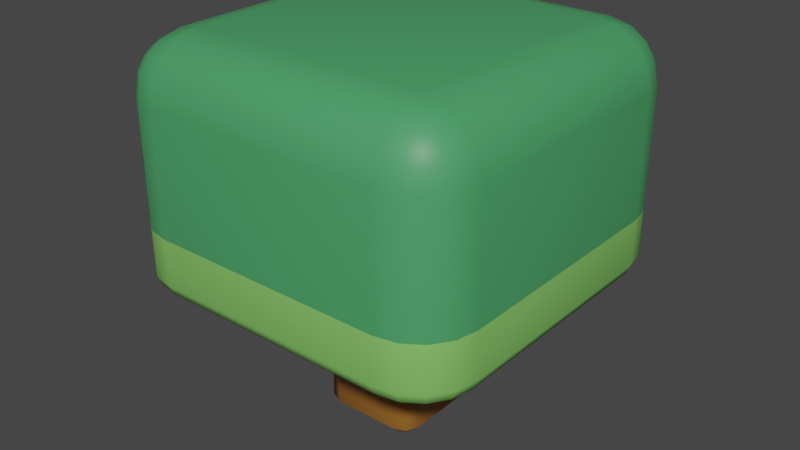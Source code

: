 # Source: tree01.blend  (saved by Blender 3.5.10; exported with 4.5.12 LTS)
import bpy
from mathutils import Matrix  # noqa: F401  (used for matrix-valued properties, if any)

bpy.ops.wm.read_factory_settings(use_empty=True)
scene = bpy.context.scene
scene.name = 'Scene'

# ---- collections
col_collection = bpy.data.collections.new('Collection'); scene.collection.children.link(col_collection)

# ---- materials (node trees are filled in below, after node groups)
mat_material_002 = bpy.data.materials.new('Material.002')
mat_material_003 = bpy.data.materials.new('Material.003')
mat_material_004 = bpy.data.materials.new('Material.004')

# ---- material node trees
mat_material_002.use_nodes = True; mat_material_002.node_tree.nodes.clear()
_N = mat_material_002.node_tree.nodes; _L = mat_material_002.node_tree.links
n0 = _N.new('ShaderNodeBsdfPrincipled'); n0.name = 'Principled BSDF'; n0.location = (10, 300)
n0.distribution = 'GGX'
n0.subsurface_method = 'RANDOM_WALK_SKIN'
n0.inputs[0].default_value = (0.0681, 0.345, 0.1221, 1.0)
n0.inputs[3].default_value = 1.45
n0.inputs[27].default_value = (0.0, 0.0, 0.0, 1.0)
n0.inputs[28].default_value = 1.0
n1 = _N.new('ShaderNodeOutputMaterial'); n1.name = 'Material Output'; n1.location = (300, 300)
_L.new(n0.outputs[0], n1.inputs[0])
n1.is_active_output = True
mat_material_003.use_nodes = True; mat_material_003.node_tree.nodes.clear()
_N = mat_material_003.node_tree.nodes; _L = mat_material_003.node_tree.links
n0 = _N.new('ShaderNodeBsdfPrincipled'); n0.name = 'Principled BSDF'; n0.location = (10, 300)
n0.distribution = 'GGX'
n0.subsurface_method = 'RANDOM_WALK_SKIN'
n0.inputs[0].default_value = (0.2417, 0.6148, 0.1337, 1.0)
n0.inputs[3].default_value = 1.45
n0.inputs[27].default_value = (0.0, 0.0, 0.0, 1.0)
n0.inputs[28].default_value = 1.0
n1 = _N.new('ShaderNodeOutputMaterial'); n1.name = 'Material Output'; n1.location = (300, 300)
_L.new(n0.outputs[0], n1.inputs[0])
n1.is_active_output = True
mat_material_004.use_nodes = True; mat_material_004.node_tree.nodes.clear()
_N = mat_material_004.node_tree.nodes; _L = mat_material_004.node_tree.links
n0 = _N.new('ShaderNodeBsdfPrincipled'); n0.name = 'Principled BSDF'; n0.location = (10, 300)
n0.distribution = 'GGX'
n0.subsurface_method = 'RANDOM_WALK_SKIN'
n0.inputs[0].default_value = (0.4292, 0.1775, 0.02925, 1.0)
n0.inputs[3].default_value = 1.45
n0.inputs[27].default_value = (0.0, 0.0, 0.0, 1.0)
n0.inputs[28].default_value = 1.0
n1 = _N.new('ShaderNodeOutputMaterial'); n1.name = 'Material Output'; n1.location = (300, 300)
_L.new(n0.outputs[0], n1.inputs[0])
n1.is_active_output = True

# ---- world
world_world = bpy.data.worlds.new('World'); scene.world = world_world
world_world.use_nodes = True; world_world.node_tree.nodes.clear()
_N = world_world.node_tree.nodes; _L = world_world.node_tree.links
n0 = _N.new('ShaderNodeOutputWorld'); n0.name = 'World Output'; n0.location = (300, 300)
n1 = _N.new('ShaderNodeBackground'); n1.name = 'Background'; n1.location = (10, 300)
n1.inputs[0].default_value = (0.05088, 0.05088, 0.05088, 1.0)
_L.new(n1.outputs[0], n0.inputs[0])
n0.is_active_output = True
world_world.color = (0.05088, 0.05088, 0.05088)
world_world.use_sun_shadow = False
world_world.sun_shadow_jitter_overblur = 0.0

# ---- meshes
me_cube_001 = bpy.data.meshes.new('Cube.001')
me_cube_001.from_pydata([(0.8561, 0.578, 1.596), (0.578, 0.8561, 1.596), (0.6844, 0.578, 1.853), (0.7746, 0.578, 1.793), (0.578, 0.6844, 1.853), (0.6871, 0.6871, 1.828), (0.7605, 0.6815, 1.779), (0.7385, 0.7385, 1.757), (0.8349, 0.6844, 1.596), (0.7746, 0.7746, 1.596), (0.8349, 0.578, 1.703), (0.8093, 0.6871, 1.705), (0.7605, 0.7605, 1.7), (0.578, 0.8349, 1.703), (0.578, 0.7746, 1.793), (0.6844, 0.8349, 1.596), (0.6871, 0.8093, 1.705), (0.6815, 0.7605, 1.779), (0.578, -0.8561, 1.596), (0.8561, -0.578, 1.596), (0.6844, -0.8349, 1.596), (0.7746, -0.7746, 1.596), (0.578, -0.8349, 1.703), (0.6871, -0.8093, 1.705), (0.7605, -0.7605, 1.7), (0.7385, -0.7385, 1.757), (0.8349, -0.578, 1.703), (0.7746, -0.578, 1.793), (0.8349, -0.6844, 1.596), (0.8093, -0.6871, 1.705), (0.7605, -0.6815, 1.779), (0.578, -0.6844, 1.853), (0.578, -0.7746, 1.793), (0.6844, -0.578, 1.853), (0.6871, -0.6871, 1.828), (0.6815, -0.7605, 1.779), (-0.578, 0.8561, 1.596), (-0.8561, 0.578, 1.596), (-0.578, 0.6844, 1.853), (-0.578, 0.7746, 1.793), (-0.6844, 0.578, 1.853), (-0.6871, 0.6871, 1.828), (-0.6815, 0.7605, 1.779), (-0.7385, 0.7385, 1.757), (-0.6844, 0.8349, 1.596), (-0.7746, 0.7746, 1.596), (-0.578, 0.8349, 1.703), (-0.6871, 0.8093, 1.705), (-0.7605, 0.7605, 1.7), (-0.8349, 0.578, 1.703), (-0.7746, 0.578, 1.793), (-0.8349, 0.6844, 1.596), (-0.8093, 0.6871, 1.705), (-0.7605, 0.6815, 1.779), (-0.8561, -0.578, 1.596), (-0.578, -0.8561, 1.596), (-0.6844, -0.578, 1.853), (-0.7746, -0.578, 1.793), (-0.578, -0.6844, 1.853), (-0.6871, -0.6871, 1.828), (-0.7605, -0.6815, 1.779), (-0.7385, -0.7385, 1.757), (-0.8349, -0.6844, 1.596), (-0.7746, -0.7746, 1.596), (-0.8349, -0.578, 1.703), (-0.8093, -0.6871, 1.705), (-0.7605, -0.7605, 1.7), (-0.578, -0.8349, 1.703), (-0.578, -0.7746, 1.793), (-0.6844, -0.8349, 1.596), (-0.6871, -0.8093, 1.705), (-0.6815, -0.7605, 1.779), (0.5713, 0.7883, 0.7224), (0.578, 0.8561, 0.7901), (0.576, 0.8362, 0.7423), (0.7883, 0.5713, 0.7224), (0.8561, 0.578, 0.7901), (0.8362, 0.576, 0.7423), (0.658, 0.7711, 0.7224), (0.6844, 0.8349, 0.7901), (0.6767, 0.8162, 0.7423), (0.7258, 0.7258, 0.7224), (0.7746, 0.7746, 0.7901), (0.7603, 0.7603, 0.7423), (0.7711, 0.658, 0.7224), (0.8349, 0.6844, 0.7901), (0.8162, 0.6767, 0.7423), (0.7883, -0.5713, 0.7224), (0.8561, -0.578, 0.7901), (0.8362, -0.576, 0.7423), (0.5713, -0.7883, 0.7224), (0.578, -0.8561, 0.7901), (0.576, -0.8362, 0.7423), (0.7711, -0.658, 0.7224), (0.8349, -0.6844, 0.7901), (0.8162, -0.6767, 0.7423), (0.7258, -0.7258, 0.7224), (0.7746, -0.7746, 0.7901), (0.7603, -0.7603, 0.7423), (0.658, -0.7711, 0.7224), (0.6844, -0.8349, 0.7901), (0.6767, -0.8162, 0.7423), (-0.7883, 0.5713, 0.7224), (-0.8561, 0.578, 0.7901), (-0.8362, 0.576, 0.7423), (-0.5713, 0.7883, 0.7224), (-0.578, 0.8561, 0.7901), (-0.576, 0.8362, 0.7423), (-0.7711, 0.658, 0.7224), (-0.8349, 0.6844, 0.7901), (-0.8162, 0.6767, 0.7423), (-0.7258, 0.7258, 0.7224), (-0.7746, 0.7746, 0.7901), (-0.7603, 0.7603, 0.7423), (-0.658, 0.7711, 0.7224), (-0.6844, 0.8349, 0.7901), (-0.6767, 0.8162, 0.7423), (-0.5713, -0.7883, 0.7224), (-0.578, -0.8561, 0.7901), (-0.576, -0.8362, 0.7423), (-0.7883, -0.5713, 0.7224), (-0.8561, -0.578, 0.7901), (-0.8362, -0.576, 0.7423), (-0.658, -0.7711, 0.7224), (-0.6844, -0.8349, 0.7901), (-0.6767, -0.8162, 0.7423), (-0.7258, -0.7258, 0.7224), (-0.7746, -0.7746, 0.7901), (-0.7603, -0.7603, 0.7423), (-0.7711, -0.658, 0.7224), (-0.8349, -0.6844, 0.7901), (-0.8162, -0.6767, 0.7423), (-0.1551, -0.2122, 0.0), (-0.1628, -0.251, 0.03878), (-0.2122, -0.1551, 0.0), (-0.251, -0.1628, 0.03878), (-0.1955, -0.1955, 0.0), (-0.2251, -0.2251, 0.03878), (-0.2122, -0.1551, 1.279), (-0.251, -0.1628, 1.241), (-0.1551, -0.2122, 1.279), (-0.1628, -0.251, 1.241), (-0.1955, -0.1955, 1.279), (-0.2251, -0.2251, 1.241), (-0.2122, 0.1551, 0.0), (-0.251, 0.1628, 0.03878), (-0.1551, 0.2122, 0.0), (-0.1628, 0.251, 0.03878), (-0.1955, 0.1955, 0.0), (-0.2251, 0.2251, 0.03878), (-0.1551, 0.2122, 1.279), (-0.1628, 0.251, 1.241), (-0.2122, 0.1551, 1.279), (-0.251, 0.1628, 1.241), (-0.1955, 0.1955, 1.279), (-0.2251, 0.2251, 1.241), (0.2122, -0.1551, 0.0), (0.251, -0.1628, 0.03878), (0.1551, -0.2122, 0.0), (0.1628, -0.251, 0.03878), (0.1955, -0.1955, 0.0), (0.2251, -0.2251, 0.03878), (0.1551, -0.2122, 1.279), (0.1628, -0.251, 1.241), (0.2122, -0.1551, 1.279), (0.251, -0.1628, 1.241), (0.1955, -0.1955, 1.279), (0.2251, -0.2251, 1.241), (0.1551, 0.2122, 0.0), (0.1628, 0.251, 0.03878), (0.2122, 0.1551, 0.0), (0.251, 0.1628, 0.03878), (0.1955, 0.1955, 0.0), (0.2251, 0.2251, 0.03878), (0.2122, 0.1551, 1.279), (0.251, 0.1628, 1.241), (0.1551, 0.2122, 1.279), (0.1628, 0.251, 1.241), (0.1955, 0.1955, 1.279), (0.2251, 0.2251, 1.241), (0.6844, 0.8349, 1.014), (0.578, 0.8561, 1.014), (-0.578, 0.8561, 1.014), (0.8561, 0.578, 1.014), (0.8561, -0.578, 1.014), (0.8349, 0.6844, 1.014), (0.7746, 0.7746, 1.014), (0.8349, -0.6844, 1.014), (0.578, -0.8561, 1.014), (0.6844, -0.8349, 1.014), (-0.578, -0.8561, 1.014), (0.7746, -0.7746, 1.014), (-0.8349, 0.6844, 1.014), (-0.8561, 0.578, 1.014), (-0.8561, -0.578, 1.014), (-0.6844, 0.8349, 1.014), (-0.7746, 0.7746, 1.014), (-0.6844, -0.8349, 1.014), (-0.8349, -0.6844, 1.014), (-0.7746, -0.7746, 1.014), (0.578, -0.578, 1.874), (-0.578, -0.578, 1.874), (0.578, 0.578, 1.874), (-0.578, 0.578, 1.874)], [], [(137, 143, 139, 135), (163, 159, 161, 167), (155, 149, 145, 153), (174, 178, 176, 150, 154, 152, 138, 142, 140, 162, 166, 164), (167, 161, 157, 165), (191, 97, 94, 187), (182, 106, 115, 195), (183, 0, 19, 184), (102, 108, 111, 114, 105, 72, 78, 81, 84, 75, 87, 93, 96, 99, 90, 117, 123, 126, 129, 120), (202, 2, 5, 4), (2, 3, 6, 5), (4, 5, 17, 14), (5, 6, 7, 17), (0, 8, 11, 10), (8, 9, 12, 11), (10, 11, 6, 3), (11, 12, 7, 6), (1, 13, 16, 15), (13, 14, 17, 16), (15, 16, 12, 9), (16, 17, 7, 12), (18, 20, 23, 22), (20, 21, 24, 23), (22, 23, 35, 32), (23, 24, 25, 35), (19, 26, 29, 28), (26, 27, 30, 29), (28, 29, 24, 21), (29, 30, 25, 24), (200, 31, 34, 33), (31, 32, 35, 34), (33, 34, 30, 27), (34, 35, 25, 30), (203, 38, 41, 40), (38, 39, 42, 41), (40, 41, 53, 50), (41, 42, 43, 53), (36, 44, 47, 46), (44, 45, 48, 47), (46, 47, 42, 39), (47, 48, 43, 42), (37, 49, 52, 51), (49, 50, 53, 52), (51, 52, 48, 45), (52, 53, 43, 48), (201, 56, 59, 58), (56, 57, 60, 59), (58, 59, 71, 68), (59, 60, 61, 71), (54, 62, 65, 64), (62, 63, 66, 65), (64, 65, 60, 57), (65, 66, 61, 60), (55, 67, 70, 69), (67, 68, 71, 70), (69, 70, 66, 63), (70, 71, 61, 66), (200, 201, 58, 31), (31, 58, 68, 32), (32, 68, 67, 22), (22, 67, 55, 18), (202, 200, 33, 2), (2, 33, 27, 3), (3, 27, 26, 10), (10, 26, 19, 0), (186, 82, 79, 180), (187, 94, 88, 184), (185, 85, 82, 186), (182, 36, 1, 181), (203, 202, 4, 38), (38, 4, 14, 39), (39, 14, 13, 46), (46, 13, 1, 36), (196, 112, 109, 192), (190, 55, 69, 197), (195, 115, 112, 196), (194, 54, 37, 193), (198, 62, 54, 194), (199, 63, 62, 198), (197, 69, 63, 199), (201, 203, 40, 56), (56, 40, 50, 57), (57, 50, 49, 64), (64, 49, 37, 54), (188, 18, 55, 190), (192, 109, 103, 193), (189, 100, 97, 191), (188, 91, 100, 189), (183, 76, 85, 185), (75, 84, 86, 77), (77, 86, 85, 76), (84, 81, 83, 86), (86, 83, 82, 85), (81, 78, 80, 83), (83, 80, 79, 82), (78, 72, 74, 80), (80, 74, 73, 79), (105, 114, 116, 107), (107, 116, 115, 106), (114, 111, 113, 116), (116, 113, 112, 115), (111, 108, 110, 113), (113, 110, 109, 112), (108, 102, 104, 110), (110, 104, 103, 109), (123, 117, 119, 125), (125, 119, 118, 124), (126, 123, 125, 128), (128, 125, 124, 127), (129, 126, 128, 131), (131, 128, 127, 130), (120, 129, 131, 122), (122, 131, 130, 121), (90, 99, 101, 92), (92, 101, 100, 91), (99, 96, 98, 101), (101, 98, 97, 100), (96, 93, 95, 98), (98, 95, 94, 97), (93, 87, 89, 95), (95, 89, 88, 94), (87, 75, 77, 89), (89, 77, 76, 88), (72, 105, 107, 74), (74, 107, 106, 73), (121, 103, 104, 122), (122, 104, 102, 120), (91, 118, 119, 92), (92, 119, 117, 90), (180, 79, 73, 181), (159, 163, 141, 133), (135, 139, 153, 145), (147, 151, 177, 169), (151, 147, 149, 155), (175, 171, 173, 179), (179, 173, 169, 177), (171, 175, 165, 157), (133, 141, 143, 137), (136, 132, 133, 137), (140, 142, 143, 141), (134, 136, 137, 135), (142, 138, 139, 143), (154, 150, 151, 155), (146, 148, 149, 147), (152, 154, 155, 153), (148, 144, 145, 149), (178, 174, 175, 179), (170, 172, 173, 171), (176, 178, 179, 177), (172, 168, 169, 173), (166, 162, 163, 167), (158, 160, 161, 159), (164, 166, 167, 165), (160, 156, 157, 161), (135, 145, 144, 134), (147, 169, 168, 146), (171, 157, 156, 170), (159, 133, 132, 158), (138, 152, 153, 139), (162, 140, 141, 163), (165, 175, 174, 164), (177, 151, 150, 176), (144, 148, 146, 168, 172, 170, 156, 160, 158, 132, 136, 134), (15, 180, 181, 1), (0, 183, 185, 8), (18, 188, 189, 20), (20, 189, 191, 21), (51, 192, 193, 37), (91, 188, 190, 118), (124, 197, 199, 127), (127, 199, 198, 130), (130, 198, 194, 121), (121, 194, 193, 103), (44, 195, 196, 45), (118, 190, 197, 124), (45, 196, 192, 51), (106, 182, 181, 73), (8, 185, 186, 9), (28, 187, 184, 19), (9, 186, 180, 15), (76, 183, 184, 88), (36, 182, 195, 44), (21, 191, 187, 28), (200, 202, 203, 201)])
me_cube_001.polygons.foreach_set('use_smooth', [True] * 184)
me_cube_001.polygons.foreach_set('material_index', [2, 2, 2, 2, 2, 1, 1, 0, 1, 0, 0, 0, 0, 0, 0, 0, 0, 0, 0, 0, 0, 0, 0, 0, 0, 0, 0, 0, 0, 0, 0, 0, 0, 0, 0, 0, 0, 0, 0, 0, 0, 0, 0, 0, 0, 0, 0, 0, 0, 0, 0, 0, 0, 0, 0, 0, 0, 0, 0, 0, 0, 0, 0, 0, 0, 1, 1, 1, 0, 0, 0, 0, 0, 1, 0, 1, 0, 0, 0, 0, 0, 0, 0, 0, 0, 1, 1, 1, 1, 1, 1, 1, 1, 1, 1, 1, 1, 1, 1, 1, 1, 1, 1, 1, 1, 1, 1, 1, 1, 1, 1, 1, 1, 1, 1, 1, 1, 1, 1, 1, 1, 1, 1, 1, 1, 1, 1, 1, 1, 1, 2, 2, 2, 2, 2, 2, 2, 2, 2, 2, 2, 2, 2, 2, 2, 2, 2, 2, 2, 2, 2, 2, 2, 2, 2, 2, 2, 2, 2, 2, 2, 2, 2, 0, 0, 0, 0, 0, 1, 1, 1, 1, 1, 0, 1, 0, 1, 0, 0, 0, 1, 0, 0, 0])
_uv = me_cube_001.uv_layers.new(name='UVMap')
_uv.uv.foreach_set('vector', [0.3826, 0.0, 0.6174, 0.0, 0.6174, 0.04392, 0.3826, 0.04392, 0.6174, 0.7939, 0.3826, 0.7939, 0.3826, 0.75, 0.6174, 0.75, 0.6174, 0.25, 0.3826, 0.25, 0.3826, 0.2061, 0.6174, 0.2061, 0.6443, 0.5478, 0.6526, 0.5276, 0.6728, 0.5193, 0.8272, 0.5193, 0.8474, 0.5276, 0.8557, 0.5478, 0.8557, 0.7022, 0.8474, 0.7224, 0.8272, 0.7307, 0.6728, 0.7307, 0.6526, 0.7224, 0.6443, 0.7022, 0.6174, 0.75, 0.3826, 0.75, 0.3826, 0.7061, 0.6174, 0.7061, 0.6848, 0.75, 0.6385, 0.75, 0.6385, 0.7249, 0.6848, 0.7249, 0.4348, 0.2906, 0.3885, 0.2906, 0.3885, 0.2751, 0.4348, 0.2751, 0.6848, 0.5406, 0.8194, 0.5406, 0.8194, 0.7094, 0.6848, 0.7094, 0.3849, 0.04158, 0.3874, 0.02892, 0.394, 0.01902, 0.4039, 0.01241, 0.4166, 0.009889, 0.5834, 0.009889, 0.5961, 0.01241, 0.606, 0.01902, 0.6126, 0.02892, 0.6151, 0.04158, 0.6151, 0.2084, 0.6126, 0.2211, 0.606, 0.231, 0.5961, 0.2376, 0.5834, 0.2401, 0.4166, 0.2401, 0.4039, 0.2376, 0.394, 0.231, 0.3874, 0.2211, 0.3849, 0.2084, 0.1656, 0.5406, 0.1501, 0.5406, 0.1497, 0.5247, 0.1656, 0.5251, 0.1501, 0.5406, 0.125, 0.5406, 0.125, 0.5255, 0.1497, 0.5247, 0.1656, 0.5251, 0.1497, 0.5247, 0.1505, 0.5, 0.1656, 0.5, 0.1497, 0.5247, 0.125, 0.5255, 0.125, 0.5172, 0.1505, 0.5, 0.8194, 0.5406, 0.8194, 0.5251, 0.8412, 0.5247, 0.8407, 0.5406, 0.8194, 0.5251, 0.8194, 0.5, 0.8401, 0.5, 0.8412, 0.5247, 0.8407, 0.5406, 0.8412, 0.5247, 0.875, 0.5255, 0.875, 0.5406, 0.8412, 0.5247, 0.8401, 0.5, 0.8515, 0.5, 0.875, 0.5255, 0.5694, 0.4594, 0.5907, 0.4594, 0.5912, 0.4753, 0.5694, 0.4749, 0.5907, 0.4594, 0.625, 0.4594, 0.625, 0.4745, 0.5912, 0.4753, 0.5694, 0.4749, 0.5912, 0.4753, 0.5901, 0.5, 0.5694, 0.5, 0.5912, 0.4753, 0.625, 0.4745, 0.625, 0.4828, 0.5901, 0.5, 0.5694, 0.7906, 0.5694, 0.7751, 0.5912, 0.7747, 0.5907, 0.7906, 0.5694, 0.7751, 0.5694, 0.75, 0.5901, 0.75, 0.5912, 0.7747, 0.5907, 0.7906, 0.5912, 0.7747, 0.625, 0.7755, 0.625, 0.7906, 0.5912, 0.7747, 0.5901, 0.75, 0.6015, 0.75, 0.625, 0.7755, 0.8194, 0.7094, 0.8407, 0.7094, 0.8412, 0.7253, 0.8194, 0.7249, 0.8407, 0.7094, 0.875, 0.7094, 0.875, 0.7245, 0.8412, 0.7253, 0.8194, 0.7249, 0.8412, 0.7253, 0.8401, 0.75, 0.8194, 0.75, 0.8412, 0.7253, 0.875, 0.7245, 0.875, 0.7328, 0.8401, 0.75, 0.1656, 0.7094, 0.1656, 0.7249, 0.1497, 0.7253, 0.1501, 0.7094, 0.1656, 0.7249, 0.1656, 0.75, 0.1505, 0.75, 0.1497, 0.7253, 0.1501, 0.7094, 0.1497, 0.7253, 0.125, 0.7245, 0.125, 0.7094, 0.1497, 0.7253, 0.1505, 0.75, 0.1422, 0.75, 0.125, 0.7245, 0.3344, 0.5406, 0.3344, 0.5251, 0.3503, 0.5247, 0.3499, 0.5406, 0.3344, 0.5251, 0.3344, 0.5, 0.3495, 0.5, 0.3503, 0.5247, 0.3499, 0.5406, 0.3503, 0.5247, 0.375, 0.5255, 0.375, 0.5406, 0.3503, 0.5247, 0.3495, 0.5, 0.3578, 0.5, 0.375, 0.5255, 0.5694, 0.2906, 0.5694, 0.2751, 0.5912, 0.2747, 0.5907, 0.2906, 0.5694, 0.2751, 0.5694, 0.25, 0.5901, 0.25, 0.5912, 0.2747, 0.5907, 0.2906, 0.5912, 0.2747, 0.625, 0.2755, 0.625, 0.2906, 0.5912, 0.2747, 0.5901, 0.25, 0.6015, 0.25, 0.625, 0.2755, 0.5694, 0.7094, 0.5907, 0.7094, 0.5912, 0.7253, 0.5694, 0.7249, 0.5907, 0.7094, 0.625, 0.7094, 0.625, 0.7245, 0.5912, 0.7253, 0.5694, 0.7249, 0.5912, 0.7253, 0.5901, 0.75, 0.5694, 0.75, 0.5912, 0.7253, 0.625, 0.7245, 0.625, 0.7328, 0.5901, 0.75, 0.3344, 0.7094, 0.3499, 0.7094, 0.3503, 0.7253, 0.3344, 0.7249, 0.3499, 0.7094, 0.375, 0.7094, 0.375, 0.7245, 0.3503, 0.7253, 0.3344, 0.7249, 0.3503, 0.7253, 0.3495, 0.75, 0.3344, 0.75, 0.3503, 0.7253, 0.375, 0.7245, 0.375, 0.7328, 0.3495, 0.75, 0.5694, 0.5406, 0.5694, 0.5251, 0.5912, 0.5247, 0.5907, 0.5406, 0.5694, 0.5251, 0.5694, 0.5, 0.5901, 0.5, 0.5912, 0.5247, 0.5907, 0.5406, 0.5912, 0.5247, 0.625, 0.5255, 0.625, 0.5406, 0.5912, 0.5247, 0.5901, 0.5, 0.6015, 0.5, 0.625, 0.5255, 0.5694, 0.9594, 0.5907, 0.9594, 0.5912, 0.9753, 0.5694, 0.9749, 0.5907, 0.9594, 0.625, 0.9594, 0.625, 0.9745, 0.5912, 0.9753, 0.5694, 0.9749, 0.5912, 0.9753, 0.5901, 1.0, 0.5694, 1.0, 0.5912, 0.9753, 0.625, 0.9745, 0.625, 0.9828, 0.5901, 1.0, 0.1656, 0.7094, 0.3344, 0.7094, 0.3344, 0.7249, 0.1656, 0.7249, 0.1656, 0.7249, 0.3344, 0.7249, 0.3344, 0.75, 0.1656, 0.75, 0.625, 0.7906, 0.625, 0.9594, 0.5907, 0.9594, 0.5907, 0.7906, 0.5907, 0.7906, 0.5907, 0.9594, 0.5694, 0.9594, 0.5694, 0.7906, 0.1656, 0.5406, 0.1656, 0.7094, 0.1501, 0.7094, 0.1501, 0.5406, 0.1501, 0.5406, 0.1501, 0.7094, 0.125, 0.7094, 0.125, 0.5406, 0.875, 0.5406, 0.875, 0.7094, 0.8407, 0.7094, 0.8407, 0.5406, 0.8407, 0.5406, 0.8407, 0.7094, 0.8194, 0.7094, 0.8194, 0.5406, 0.4348, 0.5, 0.3885, 0.5, 0.3885, 0.4749, 0.4348, 0.4749, 0.6848, 0.7249, 0.6385, 0.7249, 0.6385, 0.7094, 0.6848, 0.7094, 0.6848, 0.5251, 0.6385, 0.5251, 0.6385, 0.5, 0.6848, 0.5, 0.4348, 0.2906, 0.5694, 0.2906, 0.5694, 0.4594, 0.4348, 0.4594, 0.3344, 0.5406, 0.1656, 0.5406, 0.1656, 0.5251, 0.3344, 0.5251, 0.3344, 0.5251, 0.1656, 0.5251, 0.1656, 0.5, 0.3344, 0.5, 0.625, 0.2906, 0.625, 0.4594, 0.5907, 0.4594, 0.5907, 0.2906, 0.5907, 0.2906, 0.5907, 0.4594, 0.5694, 0.4594, 0.5694, 0.2906, 0.4348, 0.75, 0.3885, 0.75, 0.3885, 0.7249, 0.4348, 0.7249, 0.4348, 0.9594, 0.5694, 0.9594, 0.5694, 0.9749, 0.4348, 0.9749, 0.4348, 0.2751, 0.3885, 0.2751, 0.3885, 0.25, 0.4348, 0.25, 0.4348, 0.5406, 0.5694, 0.5406, 0.5694, 0.7094, 0.4348, 0.7094, 0.4348, 0.5251, 0.5694, 0.5251, 0.5694, 0.5406, 0.4348, 0.5406, 0.4348, 0.5, 0.5694, 0.5, 0.5694, 0.5251, 0.4348, 0.5251, 0.4348, 0.9749, 0.5694, 0.9749, 0.5694, 1.0, 0.4348, 1.0, 0.3344, 0.7094, 0.3344, 0.5406, 0.3499, 0.5406, 0.3499, 0.7094, 0.3499, 0.7094, 0.3499, 0.5406, 0.375, 0.5406, 0.375, 0.7094, 0.625, 0.5406, 0.625, 0.7094, 0.5907, 0.7094, 0.5907, 0.5406, 0.5907, 0.5406, 0.5907, 0.7094, 0.5694, 0.7094, 0.5694, 0.5406, 0.4348, 0.7906, 0.5694, 0.7906, 0.5694, 0.9594, 0.4348, 0.9594, 0.4348, 0.7249, 0.3885, 0.7249, 0.3885, 0.7094, 0.4348, 0.7094, 0.4348, 0.7751, 0.3885, 0.7751, 0.3885, 0.75, 0.4348, 0.75, 0.4348, 0.7906, 0.3885, 0.7906, 0.3885, 0.7751, 0.4348, 0.7751, 0.6848, 0.5406, 0.6385, 0.5406, 0.6385, 0.5251, 0.6848, 0.5251, 0.6151, 0.04158, 0.6126, 0.02892, 0.622, 0.02563, 0.6249, 0.04033, 0.625, 0.5403, 0.625, 0.5256, 0.6385, 0.5251, 0.6385, 0.5406, 0.6126, 0.02892, 0.606, 0.01902, 0.6134, 0.01237, 0.6216, 0.02459, 0.625, 0.5242, 0.625, 0.5009, 0.6385, 0.5, 0.6385, 0.5251, 0.606, 0.01902, 0.5961, 0.01241, 0.6004, 0.003411, 0.6126, 0.01157, 0.375, 0.4991, 0.375, 0.4758, 0.3885, 0.4749, 0.3885, 0.5, 0.5961, 0.01241, 0.5834, 0.009889, 0.5847, 5.565e-05, 0.5994, 0.002979, 0.375, 0.4744, 0.375, 0.4597, 0.3885, 0.4594, 0.3885, 0.4749, 0.4166, 0.009889, 0.4039, 0.01241, 0.4006, 0.002979, 0.4153, 5.565e-05, 0.375, 0.2903, 0.375, 0.2756, 0.3885, 0.2751, 0.3885, 0.2906, 0.4039, 0.01241, 0.394, 0.01902, 0.3874, 0.01157, 0.3996, 0.003411, 0.375, 0.2742, 0.375, 0.2509, 0.3885, 0.25, 0.3885, 0.2751, 0.394, 0.01902, 0.3874, 0.02892, 0.3784, 0.02459, 0.3866, 0.01237, 0.375, 0.7491, 0.375, 0.7258, 0.3885, 0.7249, 0.3885, 0.75, 0.3874, 0.02892, 0.3849, 0.04158, 0.3751, 0.04033, 0.378, 0.02563, 0.375, 0.7244, 0.375, 0.7097, 0.3885, 0.7094, 0.3885, 0.7249, 0.4039, 0.2376, 0.4166, 0.2401, 0.4153, 0.2499, 0.4006, 0.247, 0.375, 0.9744, 0.375, 0.9597, 0.3885, 0.9594, 0.3885, 0.9749, 0.394, 0.231, 0.4039, 0.2376, 0.3996, 0.2466, 0.3874, 0.2384, 0.375, 0.9991, 0.375, 0.9758, 0.3885, 0.9749, 0.3885, 1.0, 0.3874, 0.2211, 0.394, 0.231, 0.3866, 0.2376, 0.3784, 0.2254, 0.375, 0.5242, 0.375, 0.5009, 0.3885, 0.5, 0.3885, 0.5251, 0.3849, 0.2084, 0.3874, 0.2211, 0.378, 0.2244, 0.3751, 0.2097, 0.375, 0.5403, 0.375, 0.5256, 0.3885, 0.5251, 0.3885, 0.5406, 0.5834, 0.2401, 0.5961, 0.2376, 0.5994, 0.247, 0.5847, 0.2499, 0.375, 0.7903, 0.375, 0.7756, 0.3885, 0.7751, 0.3885, 0.7906, 0.5961, 0.2376, 0.606, 0.231, 0.6126, 0.2384, 0.6004, 0.2466, 0.375, 0.7742, 0.375, 0.7509, 0.3885, 0.75, 0.3885, 0.7751, 0.606, 0.231, 0.6126, 0.2211, 0.6216, 0.2254, 0.6134, 0.2376, 0.625, 0.7491, 0.625, 0.7258, 0.6385, 0.7249, 0.6385, 0.75, 0.6126, 0.2211, 0.6151, 0.2084, 0.6249, 0.2097, 0.622, 0.2244, 0.625, 0.7244, 0.625, 0.7097, 0.6385, 0.7094, 0.6385, 0.7249, 0.6151, 0.2084, 0.6151, 0.04158, 0.625, 0.04089, 0.625, 0.2091, 0.625, 0.7091, 0.625, 0.5409, 0.6385, 0.5406, 0.6385, 0.7094, 0.5834, 0.009889, 0.4166, 0.009889, 0.4159, 0.0, 0.5841, 0.0, 0.375, 0.4591, 0.375, 0.2909, 0.3885, 0.2906, 0.3885, 0.4594, 0.3885, 0.5406, 0.3885, 0.7094, 0.375, 0.7091, 0.375, 0.5409, 0.375, 0.2091, 0.375, 0.04089, 0.3849, 0.04158, 0.3849, 0.2084, 0.3885, 0.7906, 0.3885, 0.9594, 0.375, 0.9591, 0.375, 0.7909, 0.5841, 0.25, 0.4159, 0.25, 0.4166, 0.2401, 0.5834, 0.2401, 0.4348, 0.4749, 0.3885, 0.4749, 0.3885, 0.4594, 0.4348, 0.4594, 0.3826, 0.7939, 0.6174, 0.7939, 0.6174, 0.9561, 0.3826, 0.9561, 0.3826, 0.04392, 0.6174, 0.04392, 0.6174, 0.2061, 0.3826, 0.2061, 0.3826, 0.2939, 0.6174, 0.2939, 0.6174, 0.4561, 0.3826, 0.4561, 0.6174, 0.2939, 0.3826, 0.2939, 0.3826, 0.25, 0.6174, 0.25, 0.6174, 0.5439, 0.3826, 0.5439, 0.3826, 0.5, 0.6174, 0.5, 0.6174, 0.5, 0.3826, 0.5, 0.3826, 0.4561, 0.6174, 0.4561, 0.3826, 0.5439, 0.6174, 0.5439, 0.6174, 0.7061, 0.3826, 0.7061, 0.3826, 0.9561, 0.6174, 0.9561, 0.6174, 1.0, 0.3826, 1.0, 0.1526, 0.7224, 0.1728, 0.7307, 0.1689, 0.75, 0.1379, 0.7371, 0.8272, 0.7307, 0.8474, 0.7224, 0.8621, 0.7371, 0.8311, 0.75, 0.1443, 0.7022, 0.1526, 0.7224, 0.1379, 0.7371, 0.125, 0.7061, 0.8474, 0.7224, 0.8557, 0.7022, 0.875, 0.7061, 0.8621, 0.7371, 0.8474, 0.5276, 0.8272, 0.5193, 0.8311, 0.5, 0.8621, 0.5129, 0.1728, 0.5193, 0.1526, 0.5276, 0.1379, 0.5129, 0.1689, 0.5, 0.8557, 0.5478, 0.8474, 0.5276, 0.8621, 0.5129, 0.875, 0.5439, 0.1526, 0.5276, 0.1443, 0.5478, 0.125, 0.5439, 0.1379, 0.5129, 0.6526, 0.5276, 0.6443, 0.5478, 0.625, 0.5439, 0.6379, 0.5129, 0.3557, 0.5478, 0.3474, 0.5276, 0.3621, 0.5129, 0.375, 0.5439, 0.6728, 0.5193, 0.6526, 0.5276, 0.6379, 0.5129, 0.6689, 0.5, 0.3474, 0.5276, 0.3272, 0.5193, 0.3311, 0.5, 0.3621, 0.5129, 0.6526, 0.7224, 0.6728, 0.7307, 0.6689, 0.75, 0.6379, 0.7371, 0.3272, 0.7307, 0.3474, 0.7224, 0.3621, 0.7371, 0.3311, 0.75, 0.6443, 0.7022, 0.6526, 0.7224, 0.6379, 0.7371, 0.625, 0.7061, 0.3474, 0.7224, 0.3557, 0.7022, 0.375, 0.7061, 0.3621, 0.7371, 0.125, 0.7061, 0.125, 0.5439, 0.1443, 0.5478, 0.1443, 0.7022, 0.1689, 0.5, 0.3311, 0.5, 0.3272, 0.5193, 0.1728, 0.5193, 0.3826, 0.5439, 0.3826, 0.7061, 0.3557, 0.7022, 0.3557, 0.5478, 0.3311, 0.75, 0.1689, 0.75, 0.1728, 0.7307, 0.3272, 0.7307, 0.8557, 0.7022, 0.8557, 0.5478, 0.875, 0.5439, 0.875, 0.7061, 0.6728, 0.7307, 0.8272, 0.7307, 0.8311, 0.75, 0.6689, 0.75, 0.6174, 0.7061, 0.6174, 0.5439, 0.6443, 0.5478, 0.6443, 0.7022, 0.6689, 0.5, 0.8311, 0.5, 0.8272, 0.5193, 0.6728, 0.5193, 0.1443, 0.5478, 0.1526, 0.5276, 0.1728, 0.5193, 0.3272, 0.5193, 0.3474, 0.5276, 0.3557, 0.5478, 0.3557, 0.7022, 0.3474, 0.7224, 0.3272, 0.7307, 0.1728, 0.7307, 0.1526, 0.7224, 0.1443, 0.7022, 0.5694, 0.4749, 0.4348, 0.4749, 0.4348, 0.4594, 0.5694, 0.4594, 0.8194, 0.5406, 0.6848, 0.5406, 0.6848, 0.5251, 0.8194, 0.5251, 0.5694, 0.7906, 0.4348, 0.7906, 0.4348, 0.7751, 0.5694, 0.7751, 0.5694, 0.7751, 0.4348, 0.7751, 0.4348, 0.75, 0.5694, 0.75, 0.5694, 0.7249, 0.4348, 0.7249, 0.4348, 0.7094, 0.5694, 0.7094, 0.3885, 0.7906, 0.4348, 0.7906, 0.4348, 0.9594, 0.3885, 0.9594, 0.3885, 0.9749, 0.4348, 0.9749, 0.4348, 1.0, 0.3885, 1.0, 0.3885, 0.5, 0.4348, 0.5, 0.4348, 0.5251, 0.3885, 0.5251, 0.3885, 0.5251, 0.4348, 0.5251, 0.4348, 0.5406, 0.3885, 0.5406, 0.3885, 0.5406, 0.4348, 0.5406, 0.4348, 0.7094, 0.3885, 0.7094, 0.5694, 0.2751, 0.4348, 0.2751, 0.4348, 0.25, 0.5694, 0.25, 0.3885, 0.9594, 0.4348, 0.9594, 0.4348, 0.9749, 0.3885, 0.9749, 0.5694, 0.75, 0.4348, 0.75, 0.4348, 0.7249, 0.5694, 0.7249, 0.3885, 0.2906, 0.4348, 0.2906, 0.4348, 0.4594, 0.3885, 0.4594, 0.8194, 0.5251, 0.6848, 0.5251, 0.6848, 0.5, 0.8194, 0.5, 0.8194, 0.7249, 0.6848, 0.7249, 0.6848, 0.7094, 0.8194, 0.7094, 0.5694, 0.5, 0.4348, 0.5, 0.4348, 0.4749, 0.5694, 0.4749, 0.6385, 0.5406, 0.6848, 0.5406, 0.6848, 0.7094, 0.6385, 0.7094, 0.5694, 0.2906, 0.4348, 0.2906, 0.4348, 0.2751, 0.5694, 0.2751, 0.8194, 0.75, 0.6848, 0.75, 0.6848, 0.7249, 0.8194, 0.7249, 0.1656, 0.7094, 0.1656, 0.5406, 0.3344, 0.5406, 0.3344, 0.7094])
me_cube_001.materials.append(mat_material_002)
me_cube_001.materials.append(mat_material_003)
me_cube_001.materials.append(mat_material_004)
me_cube_001.update()

# ---- objects
ob_cube_001 = bpy.data.objects.new('Cube.001', me_cube_001)

# ---- transforms, parenting, visibility, modifiers, constraints
ob_cube_001.location = (0.0, 0.0, 0.0)

# ---- collection membership
col_collection.objects.link(ob_cube_001)

# ---- scene / render settings (as saved in the file)
scene.frame_start = 1; scene.frame_end = 250; scene.frame_set(1)
scene.render.engine = 'CYCLES'
scene.cycles.sampling_pattern = 'TABULATED_SOBOL'
scene.view_settings.view_transform = 'Filmic'
bpy.context.view_layer.update()

# ---- added for rendering (the .blend has no active camera and no usable light): camera, sun
cam_auto = bpy.data.cameras.new('AutoCamera')
cam_auto.lens = 50.0
cam_auto.sensor_width = 36.0
cam_auto.clip_end = 1000.0
ob_auto_camera = bpy.data.objects.new('AutoCamera', cam_auto)
scene.collection.objects.link(ob_auto_camera)
ob_auto_camera.location = (2.83305, -3.39966, 3.20361)
ob_auto_camera.rotation_euler = (1.09748, -7.21219e-08, 0.694738)
scene.camera = ob_auto_camera
light_auto_sun = bpy.data.lights.new('AutoSun', 'SUN')
light_auto_sun.energy = 3.0
light_auto_sun.angle = 0.0523599
ob_auto_sun = bpy.data.objects.new('AutoSun', light_auto_sun)
scene.collection.objects.link(ob_auto_sun)
ob_auto_sun.rotation_euler = (0.872665, 0.174533, 0.523599)
bpy.context.view_layer.update()
